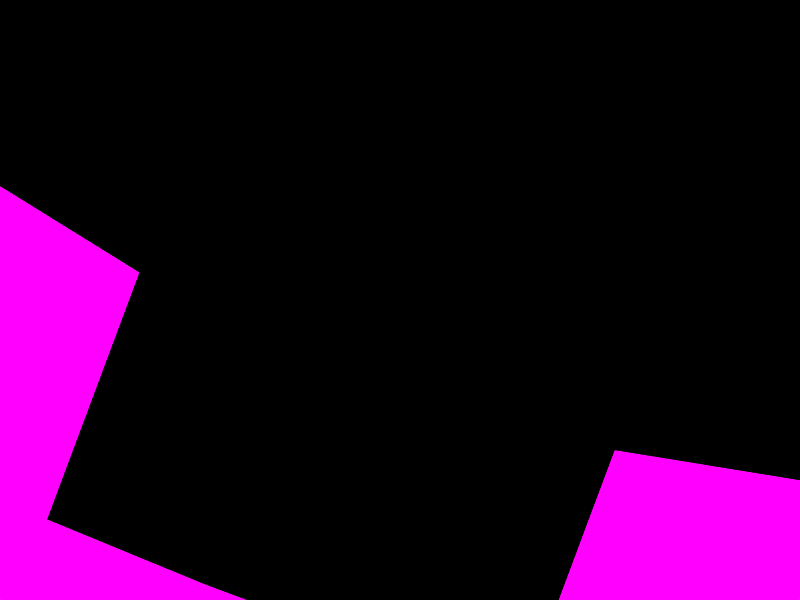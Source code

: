 # Source: FXTex_-_Orbism.blend  (saved by Blender 5.1.29; exported with 4.5.12 LTS)
import bpy
from mathutils import Matrix  # noqa: F401  (used for matrix-valued properties, if any)

bpy.ops.wm.read_factory_settings(use_empty=True)
scene = bpy.context.scene
scene.name = 'Scene'

# ---- collections
col_collection = bpy.data.collections.new('Collection'); scene.collection.children.link(col_collection)

# ---- images (referenced by path relative to the original .blend; pixels are not part of the script)
import os
ASSET_DIR = os.environ.get("B2B_ASSET_DIR", "")  # directory of the original .blend (textures are referenced by path, not embedded)
HERE = os.path.dirname(os.path.abspath(__file__))  # packed textures are extracted next to this script under _unpacked/

def load_image(name, relpath, width, height, colorspace="sRGB"):
    """Load a texture the original file referenced (path relative to the .blend, or extracted next to this script)."""
    p = next((c for c in (os.path.join(HERE, relpath), os.path.join(ASSET_DIR, relpath)) if relpath and os.path.exists(c)), "")
    if p:
        img = bpy.data.images.load(p, check_existing=True)
        img.name = name
    else:  # same state as the original file: an image datablock whose file is absent (Cycles renders it pink)
        img = bpy.data.images.new(name, width, height)
        img.source = "FILE"
        img.filepath = "//" + (relpath or name)
    img.colorspace_settings.name = colorspace
    return img
img_cobble_stone_png = load_image('cobble_stone.png', 'cobble_stone.png', 1024, 1024, 'sRGB')
img_acidaino_frame_02_png = load_image('acidaino_frame_02.png', 'acidaino_frame_02.png', 1024, 1024, 'sRGB')

# ---- materials (node trees are filled in below, after node groups)
mat_material_002 = bpy.data.materials.new('Material.002')
mat_material_003 = bpy.data.materials.new('Material.003')

# ---- material node trees
mat_material_002.use_nodes = True; mat_material_002.node_tree.nodes.clear()
_N = mat_material_002.node_tree.nodes; _L = mat_material_002.node_tree.links
n0 = _N.new('ShaderNodeOutputMaterial'); n0.name = 'Material Output'; n0.location = (200, 100)
n1 = _N.new('ShaderNodeTexImage'); n1.name = 'Image Texture'; n1.location = (-490, 80)
n1.image = img_cobble_stone_png
n1.interpolation = 'Closest'
n1.extension = 'MIRROR'
_L.new(n1.outputs[0], n0.inputs[0])
n0.is_active_output = True
mat_material_003.use_nodes = True; mat_material_003.node_tree.nodes.clear()
_N = mat_material_003.node_tree.nodes; _L = mat_material_003.node_tree.links
n0 = _N.new('ShaderNodeOutputMaterial'); n0.name = 'Material Output'; n0.location = (200, 100)
n1 = _N.new('ShaderNodeTexImage'); n1.name = 'Image Texture'; n1.location = (-490, 80)
n1.image = img_acidaino_frame_02_png
n1.interpolation = 'Closest'
n1.extension = 'MIRROR'
_L.new(n1.outputs[0], n0.inputs[0])
n0.is_active_output = True

# ---- world
world_world = bpy.data.worlds.new('World'); scene.world = world_world
world_world.use_nodes = True; world_world.node_tree.nodes.clear()
_N = world_world.node_tree.nodes; _L = world_world.node_tree.links
n0 = _N.new('ShaderNodeOutputWorld'); n0.name = 'World Output'; n0.location = (200, 100)
n1 = _N.new('ShaderNodeBackground'); n1.name = 'Background'; n1.location = (-200, 100)
n1.inputs[0].default_value = (0.05088, 0.05088, 0.05088, 1.0)
n1.inputs[1].default_value = 0.0
_L.new(n1.outputs[0], n0.inputs[0])
n0.is_active_output = True
world_world.color = (0.05088, 0.05088, 0.05088)
world_world.sun_shadow_jitter_overblur = 0.0

# ---- cameras
cam_camera = bpy.data.cameras.new('Camera')
cam_camera.clip_end = 100.0
cam_camera.lens = 4.0
cam_camera.ortho_scale = 7.314
cam_camera.panorama_type = 'EQUIRECTANGULAR'
cam_camera.fisheye_fov = 2.97
cam_camera.fisheye_lens = 13.41
cam_camera.latitude_min = -1.1
cam_camera.latitude_max = 1.1
cam_camera.longitude_min = -1.117
cam_camera.longitude_max = 1.1

# ---- lights
light_light = bpy.data.lights.new('Light', 'AREA')
light_light.energy = 1000.0
light_light.shadow_soft_size = 0.1
light_light.shape = 'RECTANGLE'
light_light.size = 2.01
light_light.size_y = 1.79

# ---- meshes
me_plane = bpy.data.meshes.new('Plane')
me_plane.from_pydata([(-1.0, -1.0, 0.0), (1.0, -1.0, 0.0), (-1.0, 1.0, 0.0), (1.0, 1.0, 0.0), (-0.7143, -1.0, 0.0), (-0.4286, -1.0, 0.0), (-0.1429, -1.0, 0.0), (0.1429, -1.0, 0.0), (0.4286, -1.0, 0.0), (0.7143, -1.0, 0.0), (0.7143, 1.0, 0.0), (0.4286, 1.0, 0.0), (0.1429, 1.0, 0.0), (-0.1429, 1.0, 0.0), (-0.4286, 1.0, 0.0), (-0.7143, 1.0, 0.0), (-1.0, 0.7778, 0.0), (-1.0, 0.5556, 0.0), (-1.0, 0.3333, 0.0), (-1.0, 0.1111, 0.0), (-1.0, -0.1111, 0.0), (-1.0, -0.3333, 0.0), (-1.0, -0.5556, 0.0), (-1.0, -0.7778, 0.0), (1.0, -0.7778, 0.0), (1.0, -0.5556, 0.0), (1.0, -0.3333, 0.0), (1.0, -0.1111, 0.0), (1.0, 0.1111, 0.0), (1.0, 0.3333, 0.0), (1.0, 0.5556, 0.0), (1.0, 0.7778, 0.0), (-0.7143, -0.7778, 0.0), (-0.7143, -0.5556, 0.0), (-0.7143, -0.3333, 0.0), (-0.7143, -0.1111, 0.0), (-0.7143, 0.1111, 0.2128), (-0.7143, 0.3333, 0.2128), (-0.7143, 0.5556, 0.2128), (-0.7143, 0.7778, 0.2128), (-0.4286, -0.7778, 0.0), (-0.4286, -0.5556, 0.0), (-0.4286, -0.3333, 0.0), (-0.4286, -0.1111, 0.0), (-0.4286, 0.1111, 0.2128), (-0.4286, 0.3333, 0.2128), (-0.4286, 0.5556, 0.2128), (-0.4286, 0.7778, 0.2128), (-0.1429, -0.565, 0.0), (-0.1429, -0.5556, 0.4255), (-0.1429, -0.3333, 0.4255), (-0.1429, 0.1111, 0.2128), (-0.1429, 0.3333, 0.2128), (-0.1429, 0.5556, 0.2128), (-0.1429, 0.7778, 0.2128), (0.1429, -0.565, 0.0), (0.1429, -0.5556, 0.4255), (0.1429, -0.3333, 0.4255), (0.1429, 0.1111, 0.2128), (0.1429, 0.3333, 0.2128), (0.1429, 0.5556, 0.2128), (0.1429, 0.7778, 0.2128), (0.4286, -0.7778, 0.0), (0.4286, -0.5556, 0.0), (0.4286, -0.3333, 0.0), (0.4286, -0.1111, 0.0), (0.4286, 0.1111, 0.2128), (0.4286, 0.3333, 0.2128), (0.4286, 0.5556, 0.2128), (0.4286, 0.7778, 0.2128), (0.7143, -0.7778, 0.0), (0.7143, -0.5556, 0.0), (0.7143, -0.3333, 0.0), (0.7143, -0.1111, 0.0), (0.7143, 0.1111, 0.2128), (0.7143, 0.3333, 0.2128), (0.7143, 0.5556, 0.2128), (0.7143, 0.7778, 0.2128), (-0.1429, -0.5622, 0.1277), (0.1429, -0.5622, 0.1277), (0.1429, -0.5863, 0.0004723), (-0.1429, -0.5863, 0.0004723), (0.4286, -0.5768, 0.0004723), (-0.4286, -0.5768, 0.0004723), (-0.1429, -0.5834, 0.1281), (0.1429, -0.5834, 0.1281), (-0.1429, -0.5589, 0.2766), (0.1429, -0.5589, 0.2766), (-0.1429, -0.9844, 0.2813), (-0.1429, -0.9811, 0.4303), (0.1429, -0.9844, 0.2813), (0.1429, -0.9811, 0.4303), (-1.0, 1.426, 0.0), (1.0, 1.426, 0.0), (0.7143, 1.426, 0.0), (0.4286, 1.426, 0.0), (0.1429, 1.426, 0.0), (-0.1429, 1.426, 0.0), (-0.4286, 1.426, 0.0), (-0.7143, 1.426, 0.0), (-1.426, -1.0, 0.0), (-1.426, 1.0, 0.0), (-1.426, 0.7778, 0.0), (-1.426, 0.5556, 0.0), (-1.426, 0.3333, 0.0), (-1.426, 0.1111, 0.0), (-1.426, -0.1111, 0.0), (-1.426, -0.3333, 0.0), (-1.426, -0.5556, 0.0), (-1.426, -0.7778, 0.0), (-1.426, 1.426, 0.0), (1.426, -1.0, 0.0), (1.426, 1.0, 0.0), (1.426, -0.7778, 0.0), (1.426, -0.5556, 0.0), (1.426, -0.3333, 0.0), (1.426, -0.1111, 0.0), (1.426, 0.1111, 0.0), (1.426, 0.3333, 0.0), (1.426, 0.5556, 0.0), (1.426, 0.7778, 0.0), (1.426, 1.426, 0.0), (-1.0, -1.426, 0.0), (1.0, -1.426, 0.0), (-0.7143, -1.426, 0.0), (-0.4286, -1.426, 0.0), (-0.1429, -1.426, 0.0), (0.1429, -1.426, 0.0), (0.4286, -1.426, 0.0), (0.7143, -1.426, 0.0), (-1.426, -1.426, 0.0), (1.426, -1.426, 0.0), (-0.1429, -0.3333, 0.4255), (-0.1429, 0.1111, 0.2128), (-0.4285, -0.1111, 3.836e-05), (-0.1429, -0.2712, 0.4255), (-0.1429, -0.2696, 0.3901), (-0.1429, -0.2075, 0.3901), (-0.1429, -0.2059, 0.3546), (-0.1429, -0.1438, 0.3546), (-0.1429, -0.1422, 0.3192), (-0.1429, -0.08004, 0.3192), (-0.1429, -0.07847, 0.2837), (-0.1429, -0.01632, 0.2837), (-0.1429, -0.01475, 0.2482), (-0.1429, 0.04739, 0.2482), (-0.1429, 0.04897, 0.2128), (0.1429, 0.1111, 0.2128), (0.1429, -0.3333, 0.4255), (0.4285, -0.1111, 3.836e-05), (0.1429, 0.04897, 0.2128), (0.1429, 0.04739, 0.2482), (0.1429, -0.01475, 0.2482), (0.1429, -0.01632, 0.2837), (0.1429, -0.07847, 0.2837), (0.1429, -0.08004, 0.3192), (0.1429, -0.1422, 0.3192), (0.1429, -0.1438, 0.3546), (0.1429, -0.2059, 0.3546), (0.1429, -0.2075, 0.3901), (0.1429, -0.2696, 0.3901), (0.1429, -0.2712, 0.4255)], [], [(31, 10, 77), (16, 15, 2), (39, 47, 14, 15), (47, 54, 13, 14), (54, 61, 12, 13), (61, 69, 11, 12), (69, 77, 10, 11), (8, 9, 70, 62), (62, 70, 71, 63), (63, 71, 72, 64), (64, 72, 73, 65), (65, 73, 74, 66), (66, 74, 75, 67), (67, 75, 76, 68), (68, 76, 77, 69), (7, 8, 62, 55), (79, 78, 84, 85), (56, 63, 64, 57), (58, 66, 67, 59), (59, 67, 68, 60), (60, 68, 69, 61), (6, 7, 55, 48), (56, 49, 89, 91), (49, 56, 57, 50), (51, 58, 59, 52), (52, 59, 60, 53), (53, 60, 61, 54), (5, 6, 48, 40), (48, 41, 40), (41, 49, 50, 42), (44, 51, 52, 45), (45, 52, 53, 46), (46, 53, 54, 47), (4, 5, 40, 32), (32, 40, 41, 33), (33, 41, 42, 34), (34, 42, 43, 35), (35, 43, 44, 36), (36, 44, 45, 37), (37, 45, 46, 38), (38, 46, 47, 39), (0, 4, 32, 23), (23, 32, 33, 22), (22, 33, 34, 21), (21, 34, 35, 20), (20, 35, 36), (19, 36, 37, 18), (18, 37, 38, 17), (17, 38, 39, 16), (9, 1, 24, 70), (70, 24, 25, 71), (71, 25, 26, 72), (72, 26, 27, 73), (73, 27, 74), (74, 28, 29, 75), (75, 29, 30, 76), (76, 30, 31, 77), (55, 62, 63), (48, 55, 80, 81), (78, 41, 83, 84), (79, 63, 56, 87), (41, 78, 86, 49), (80, 82, 85), (81, 84, 83), (81, 80, 85, 84), (55, 63, 82, 80), (63, 79, 85, 82), (41, 48, 81, 83), (78, 79, 87, 86), (88, 90, 91, 89), (49, 86, 88, 89), (86, 87, 90, 88), (87, 56, 91, 90), (16, 39, 15), (31, 3, 10), (10, 3, 93, 94), (15, 14, 98, 99), (13, 12, 96, 97), (11, 10, 94, 95), (14, 13, 97, 98), (2, 15, 99, 92), (12, 11, 95, 96), (18, 17, 103, 104), (22, 21, 107, 108), (2, 92, 110, 101), (19, 18, 104, 105), (16, 2, 101, 102), (23, 22, 108, 109), (20, 19, 105, 106), (17, 16, 102, 103), (21, 20, 106, 107), (0, 23, 109, 100), (25, 24, 113, 114), (29, 28, 117, 118), (26, 25, 114, 115), (93, 3, 112, 121), (30, 29, 118, 119), (3, 31, 120, 112), (27, 26, 115, 116), (24, 1, 111, 113), (31, 30, 119, 120), (28, 27, 116, 117), (1, 9, 129, 123), (8, 7, 127, 128), (5, 4, 124, 125), (0, 100, 130, 122), (111, 1, 123, 131), (9, 8, 128, 129), (6, 5, 125, 126), (7, 6, 126, 127), (4, 0, 122, 124), (65, 66, 58), (132, 135, 134), (135, 136, 134), (136, 137, 134), (137, 138, 134), (138, 139, 134), (139, 140, 134), (140, 141, 134), (141, 142, 134), (142, 143, 134), (143, 144, 134), (144, 145, 134), (145, 146, 134), (146, 133, 134), (147, 150, 149), (150, 151, 149), (151, 152, 149), (152, 153, 149), (153, 154, 149), (154, 155, 149), (155, 156, 149), (156, 157, 149), (157, 158, 149), (158, 159, 149), (159, 160, 149), (160, 161, 149), (161, 148, 149), (147, 133, 146, 150), (150, 146, 145, 151), (151, 145, 144, 152), (152, 144, 143, 153), (153, 143, 142, 154), (154, 142, 141, 155), (155, 141, 140, 156), (156, 140, 139, 157), (157, 139, 138, 158), (158, 138, 137, 159), (159, 137, 136, 160), (160, 136, 135, 161), (161, 135, 132, 148), (42, 50, 132, 134, 43), (50, 57, 148, 132), (43, 134, 133, 51, 44), (133, 147, 58, 51), (57, 64, 65, 149, 148), (65, 58, 147, 149), (74, 27, 28), (36, 19, 20)])
_uv = me_plane.uv_layers.new(name='UVMap')
_uv.uv.foreach_set('vector', [4.0, 3.111, 2.857, 4.0, 2.857, 3.111, -4.0, 3.111, -2.857, 4.0, -4.0, 4.0, -2.857, 3.111, -1.714, 3.111, -1.714, 4.0, -2.857, 4.0, -1.714, 3.111, -0.5714, 3.111, -0.5714, 4.0, -1.714, 4.0, -0.5714, 3.111, 0.5714, 3.111, 0.5714, 4.0, -0.5714, 4.0, 0.5714, 3.111, 1.714, 3.111, 1.714, 4.0, 0.5714, 4.0, 1.714, 3.111, 2.857, 3.111, 2.857, 4.0, 1.714, 4.0, 1.714, -4.0, 2.857, -4.0, 2.857, -3.111, 1.714, -3.111, 1.714, -3.111, 2.857, -3.111, 2.857, -2.222, 1.714, -2.222, 1.714, -2.222, 2.857, -2.222, 2.857, -1.333, 1.714, -1.333, 1.714, -1.333, 2.857, -1.333, 2.857, -0.4444, 1.714, -0.4444, 1.714, -0.4444, 2.857, -0.4444, 2.857, 0.4444, 1.714, 0.4444, 1.714, 0.4444, 2.857, 0.4444, 2.857, 1.333, 1.714, 1.333, 1.714, 1.333, 2.857, 1.333, 2.857, 2.222, 1.714, 2.222, 1.714, 2.222, 2.857, 2.222, 2.857, 3.111, 1.714, 3.111, 0.5714, -4.0, 1.714, -4.0, 1.714, -3.111, 0.5714, -2.26, 0.5714, -2.249, -0.5714, -2.249, -0.5714, -2.334, 0.5714, -2.334, -2.222, 1.702, -2.222, 0.0, -1.333, 0.0, -1.333, 1.702, 0.5714, 0.4444, 1.714, 0.4444, 1.714, 1.333, 0.5714, 1.333, 0.5714, 1.333, 1.714, 1.333, 1.714, 2.222, 0.5714, 2.222, 0.5714, 2.222, 1.714, 2.222, 1.714, 3.111, 0.5714, 3.111, -0.5714, -4.0, 0.5714, -4.0, 0.5714, -2.26, -0.5714, -2.26, 0.5714, -2.222, -0.5714, -2.222, -0.5714, -3.924, 0.5714, -3.924, -0.5714, -2.222, 0.5714, -2.222, 0.5714, -1.333, -0.5714, -1.333, -0.5714, 0.4444, 0.5714, 0.4444, 0.5714, 1.333, -0.5714, 1.333, -0.5714, 1.333, 0.5714, 1.333, 0.5714, 2.222, -0.5714, 2.222, -0.5714, 2.222, 0.5714, 2.222, 0.5714, 3.111, -0.5714, 3.111, -1.714, -4.0, -0.5714, -4.0, -0.5714, -2.26, -1.714, -3.111, -0.5714, -2.26, -1.714, -2.222, -1.714, -3.111, 2.222, 0.0, 2.222, 1.702, 1.333, 1.702, 1.333, 0.0, -1.714, 0.4444, -0.5714, 0.4444, -0.5714, 1.333, -1.714, 1.333, -1.714, 1.333, -0.5714, 1.333, -0.5714, 2.222, -1.714, 2.222, -1.714, 2.222, -0.5714, 2.222, -0.5714, 3.111, -1.714, 3.111, -2.857, -4.0, -1.714, -4.0, -1.714, -3.111, -2.857, -3.111, -2.857, -3.111, -1.714, -3.111, -1.714, -2.222, -2.857, -2.222, -2.857, -2.222, -1.714, -2.222, -1.714, -1.333, -2.857, -1.333, -2.857, -1.333, -1.714, -1.333, -1.714, -0.4444, -2.857, -0.4444, -2.857, -0.4444, -1.714, -0.4444, -1.714, 0.4444, -2.857, 0.4444, -2.857, 0.4444, -1.714, 0.4444, -1.714, 1.333, -2.857, 1.333, -2.857, 1.333, -1.714, 1.333, -1.714, 2.222, -2.857, 2.222, -2.857, 2.222, -1.714, 2.222, -1.714, 3.111, -2.857, 3.111, -4.0, -4.0, -2.857, -4.0, -2.857, -3.111, -4.0, -3.111, -4.0, -3.111, -2.857, -3.111, -2.857, -2.222, -4.0, -2.222, -4.0, -2.222, -2.857, -2.222, -2.857, -1.333, -4.0, -1.333, -4.0, -1.333, -2.857, -1.333, -2.857, -0.4444, -4.0, -0.4444, -4.0, -0.4444, -2.857, -0.4444, -2.857, 0.4444, -4.0, 0.4444, -2.857, 0.4444, -2.857, 1.333, -4.0, 1.333, -4.0, 1.333, -2.857, 1.333, -2.857, 2.222, -4.0, 2.222, -4.0, 2.222, -2.857, 2.222, -2.857, 3.111, -4.0, 3.111, 2.857, -4.0, 4.0, -4.0, 4.0, -3.111, 2.857, -3.111, 2.857, -3.111, 4.0, -3.111, 4.0, -2.222, 2.857, -2.222, 2.857, -2.222, 4.0, -2.222, 4.0, -1.333, 2.857, -1.333, 2.857, -1.333, 4.0, -1.333, 4.0, -0.4444, 2.857, -0.4444, 2.857, -0.4444, 4.0, -0.4444, 2.857, 0.4444, 2.857, 0.4444, 4.0, 0.4444, 4.0, 1.333, 2.857, 1.333, 2.857, 1.333, 4.0, 1.333, 4.0, 2.222, 2.857, 2.222, 2.857, 2.222, 4.0, 2.222, 4.0, 3.111, 2.857, 3.111, 0.5714, -2.26, 1.714, -3.111, 1.714, -2.222, 0.5714, -2.26, -0.5714, -2.26, -0.5714, -2.345, 0.5714, -2.345, -0.5714, -2.249, -1.714, -2.222, -1.714, -2.307, -0.5714, -2.334, 0.5714, 0.5107, 1.714, 0.0, 0.5714, 1.702, 0.5714, 1.106, -1.714, 0.0, -0.5714, 0.5107, -0.5714, 1.106, -0.5714, 1.702, 0.5714, 0.001889, 1.714, 0.001889, 0.5714, 0.5125, -0.5714, 0.001889, -0.5714, 0.5125, -1.714, 0.001889, -0.5714, 0.001889, 0.5714, 0.001889, 0.5714, 0.5125, -0.5714, 0.5125, -0.5714, -2.26, -1.714, -2.222, -1.714, -2.307, -0.5714, -2.345, 1.714, -2.222, 0.5714, -2.249, 0.5714, -2.334, 1.714, -2.307, 1.714, -2.222, 0.5714, -2.26, 0.5714, -2.345, 1.714, -2.307, -0.5714, 0.5107, 0.5714, 0.5107, 0.5714, 1.106, -0.5714, 1.106, -0.5714, 1.125, 0.5714, 1.125, 0.5714, 1.721, -0.5714, 1.721, 2.222, 1.702, 2.235, 1.106, 3.937, 1.125, 3.924, 1.721, 0.5714, -2.235, -0.5714, -2.235, -0.5714, -3.937, 0.5714, -3.937, -2.235, 1.106, -2.222, 1.702, -3.924, 1.721, -3.937, 1.125, -4.0, 3.111, -2.857, 3.111, -2.857, 4.0, 4.0, 3.111, 4.0, 4.0, 2.857, 4.0, 2.857, 4.0, 4.0, 4.0, 4.0, 5.702, 2.857, 5.702, -2.857, 4.0, -1.714, 4.0, -1.714, 5.702, -2.857, 5.702, -0.5714, 4.0, 0.5714, 4.0, 0.5714, 5.702, -0.5714, 5.702, 1.714, 4.0, 2.857, 4.0, 2.857, 5.702, 1.714, 5.702, -1.714, 4.0, -0.5714, 4.0, -0.5714, 5.702, -1.714, 5.702, -4.0, 4.0, -2.857, 4.0, -2.857, 5.702, -4.0, 5.702, 0.5714, 4.0, 1.714, 4.0, 1.714, 5.702, 0.5714, 5.702, -4.0, 1.333, -4.0, 2.222, -5.702, 2.222, -5.702, 1.333, -4.0, -2.222, -4.0, -1.333, -5.702, -1.333, -5.702, -2.222, -4.0, 4.0, -4.0, 5.702, -5.702, 5.702, -5.702, 4.0, -4.0, 0.4444, -4.0, 1.333, -5.702, 1.333, -5.702, 0.4444, -4.0, 3.111, -4.0, 4.0, -5.702, 4.0, -5.702, 3.111, -4.0, -3.111, -4.0, -2.222, -5.702, -2.222, -5.702, -3.111, -4.0, -0.4444, -4.0, 0.4444, -5.702, 0.4444, -5.702, -0.4444, -4.0, 2.222, -4.0, 3.111, -5.702, 3.111, -5.702, 2.222, -4.0, -1.333, -4.0, -0.4444, -5.702, -0.4444, -5.702, -1.333, -4.0, -4.0, -4.0, -3.111, -5.702, -3.111, -5.702, -4.0, 4.0, -2.222, 4.0, -3.111, 5.702, -3.111, 5.702, -2.222, 4.0, 1.333, 4.0, 0.4444, 5.702, 0.4444, 5.702, 1.333, 4.0, -1.333, 4.0, -2.222, 5.702, -2.222, 5.702, -1.333, 4.0, 5.702, 4.0, 4.0, 5.702, 4.0, 5.702, 5.702, 4.0, 2.222, 4.0, 1.333, 5.702, 1.333, 5.702, 2.222, 4.0, 4.0, 4.0, 3.111, 5.702, 3.111, 5.702, 4.0, 4.0, -0.4444, 4.0, -1.333, 5.702, -1.333, 5.702, -0.4444, 4.0, -3.111, 4.0, -4.0, 5.702, -4.0, 5.702, -3.111, 4.0, 3.111, 4.0, 2.222, 5.702, 2.222, 5.702, 3.111, 4.0, 0.4444, 4.0, -0.4444, 5.702, -0.4444, 5.702, 0.4444, 4.0, -4.0, 2.857, -4.0, 2.857, -5.702, 4.0, -5.702, 1.714, -4.0, 0.5714, -4.0, 0.5714, -5.702, 1.714, -5.702, -1.714, -4.0, -2.857, -4.0, -2.857, -5.702, -1.714, -5.702, -4.0, -4.0, -5.702, -4.0, -5.702, -5.702, -4.0, -5.702, 5.702, -4.0, 4.0, -4.0, 4.0, -5.702, 5.702, -5.702, 2.857, -4.0, 1.714, -4.0, 1.714, -5.702, 2.857, -5.702, -0.5714, -4.0, -1.714, -4.0, -1.714, -5.702, -0.5714, -5.702, 0.5714, -4.0, -0.5714, -4.0, -0.5714, -5.702, 0.5714, -5.702, -2.857, -4.0, -4.0, -4.0, -4.0, -5.702, -2.857, -5.702, 1.714, -0.4444, 1.714, 0.4444, 0.5714, 0.4444, 1.333, 1.702, 1.085, 1.702, 0.4444, 0.0001534, 0.5714, 1.702, 0.5714, 1.56, 1.714, 0.0001534, 1.078, 1.56, 0.8299, 1.56, 0.4444, 0.0001534, 0.5714, 1.56, 0.5714, 1.418, 1.714, 0.0001534, 0.8236, 1.418, 0.575, 1.418, 0.4444, 0.0001534, 0.5714, 1.418, 0.5714, 1.277, 1.714, 0.0001534, 0.5687, 1.277, 0.3202, 1.277, 0.4444, 0.0001534, 0.5714, 1.277, 0.5714, 1.135, 1.714, 0.0001534, -0.5714, -0.3139, -0.5714, -0.06529, -1.714, -0.4444, 0.5714, 1.135, 0.5714, 0.9929, 1.714, 0.0001534, -0.5714, -0.05899, -0.5714, 0.1896, -1.714, -0.4444, 0.5714, 0.9929, 0.5714, 0.8511, 1.714, 0.0001534, -0.5714, 0.1959, -0.5714, 0.4444, -1.714, -0.4444, 0.5714, 0.4444, 0.5714, 0.1959, 1.714, -0.4444, -0.5714, 0.8511, -0.5714, 0.9929, -1.714, 0.0001534, 0.5714, 0.1896, 0.5714, -0.05899, 1.714, -0.4444, -0.5714, 0.9929, -0.5714, 1.135, -1.714, 0.0001534, 0.5714, -0.06529, 0.5714, -0.3139, 1.714, -0.4444, -0.5714, 1.135, -0.5714, 1.277, -1.714, 0.0001534, -0.3202, 1.277, -0.5687, 1.277, -0.4444, 0.0001534, -0.5714, 1.277, -0.5714, 1.418, -1.714, 0.0001534, -0.575, 1.418, -0.8236, 1.418, -0.4444, 0.0001534, -0.5714, 1.418, -0.5714, 1.56, -1.714, 0.0001534, -0.8299, 1.56, -1.078, 1.56, -0.4444, 0.0001534, -0.5714, 1.56, -0.5714, 1.702, -1.714, 0.0001534, -1.085, 1.702, -1.333, 1.702, -0.4444, 0.0001534, 0.5714, 0.4444, -0.5714, 0.4444, -0.5714, 0.1959, 0.5714, 0.1959, -0.5714, 0.8511, 0.5714, 0.8511, 0.5714, 0.9929, -0.5714, 0.9929, 0.5714, 0.1896, -0.5714, 0.1896, -0.5714, -0.05899, 0.5714, -0.05899, -0.5714, 0.9929, 0.5714, 0.9929, 0.5714, 1.135, -0.5714, 1.135, 0.5714, -0.06529, -0.5714, -0.06529, -0.5714, -0.3139, 0.5714, -0.3139, -0.5714, 1.135, 0.5714, 1.135, 0.5714, 1.277, -0.5714, 1.277, 0.5714, -0.3202, -0.5714, -0.3202, -0.5714, -0.5687, 0.5714, -0.5687, -0.5714, 1.277, 0.5714, 1.277, 0.5714, 1.418, -0.5714, 1.418, 0.5714, -0.575, -0.5714, -0.575, -0.5714, -0.8236, 0.5714, -0.8236, -0.5714, 1.418, 0.5714, 1.418, 0.5714, 1.56, -0.5714, 1.56, 0.5714, -0.8299, -0.5714, -0.8299, -0.5714, -1.078, 0.5714, -1.078, -0.5714, 1.56, 0.5714, 1.56, 0.5714, 1.702, -0.5714, 1.702, 0.5714, -1.085, -0.5714, -1.085, -0.5714, -1.333, 0.5714, -1.333, 1.333, 0.0, 1.333, 1.702, 1.333, 1.702, 0.4444, 0.0001534, 0.4444, 0.0, -1.333, 1.702, -1.333, 1.702, -1.333, 1.702, -1.333, 1.702, -1.714, -0.4444, -1.714, -0.4444, -0.5714, 0.4444, -0.5714, 0.4444, -1.714, 0.4444, 0.4444, 0.8511, 0.4444, 0.8511, 0.4444, 0.8511, 0.4444, 0.8511, -1.333, 1.702, -1.333, 0.0, -0.4444, 0.0, -0.4444, 0.0001534, -1.333, 1.702, -1.714, 0.0, -0.5714, 0.8511, -0.5714, 0.8511, -1.714, 0.0001534, 2.857, 0.4444, 4.0, -0.4444, 4.0, 0.4444, -2.857, 0.4444, -4.0, 0.4444, -4.0, -0.4444])
me_plane.materials.append(mat_material_002)
me_plane.update()
me_plane_001 = bpy.data.meshes.new('Plane.001')
me_plane_001.from_pydata([(-0.1429, -0.5556, 0.6383), (-0.1429, -0.3333, 0.6383), (-0.1429, 0.1111, 0.4255), (0.1429, -0.5556, 0.6383), (0.1429, -0.3333, 0.6383), (0.1429, 0.1111, 0.4255), (-0.1429, -0.9811, 0.643), (0.1429, -0.9811, 0.643), (-0.1429, -0.2712, 0.6383), (-0.1429, -0.2696, 0.6029), (-0.1429, -0.2075, 0.6029), (-0.1429, -0.2059, 0.5674), (-0.1429, -0.1438, 0.5674), (-0.1429, -0.1422, 0.5319), (-0.1429, -0.08004, 0.5319), (-0.1429, -0.07847, 0.4965), (-0.1429, -0.01632, 0.4965), (-0.1429, -0.01475, 0.461), (-0.1429, 0.04739, 0.461), (-0.1429, 0.04897, 0.4255), (0.1429, 0.04897, 0.4255), (0.1429, 0.04739, 0.461), (0.1429, -0.01475, 0.461), (0.1429, -0.01632, 0.4965), (0.1429, -0.07847, 0.4965), (0.1429, -0.08004, 0.5319), (0.1429, -0.1422, 0.5319), (0.1429, -0.1438, 0.5674), (0.1429, -0.2059, 0.5674), (0.1429, -0.2075, 0.6029), (0.1429, -0.2696, 0.6029), (0.1429, -0.2712, 0.6383), (-0.1429, -0.5556, 0.8511), (-0.1429, -0.3333, 0.8511), (-0.1429, 0.1111, 0.6383), (0.1429, -0.5556, 0.8511), (0.1429, -0.3333, 0.8511), (0.1429, 0.1111, 0.6383), (-0.1429, -0.9811, 0.8558), (0.1429, -0.9811, 0.8558), (-0.1429, -0.2712, 0.8511), (-0.1429, -0.2696, 0.8156), (-0.1429, -0.2075, 0.8156), (-0.1429, -0.2059, 0.7802), (-0.1429, -0.1438, 0.7802), (-0.1429, -0.1422, 0.7447), (-0.1429, -0.08004, 0.7447), (-0.1429, -0.07847, 0.7092), (-0.1429, -0.01632, 0.7092), (-0.1429, -0.01475, 0.6738), (-0.1429, 0.04739, 0.6738), (-0.1429, 0.04897, 0.6383), (0.1429, 0.04897, 0.6383), (0.1429, 0.04739, 0.6738), (0.1429, -0.01475, 0.6738), (0.1429, -0.01632, 0.7092), (0.1429, -0.07847, 0.7092), (0.1429, -0.08004, 0.7447), (0.1429, -0.1422, 0.7447), (0.1429, -0.1438, 0.7802), (0.1429, -0.2059, 0.7802), (0.1429, -0.2075, 0.8156), (0.1429, -0.2696, 0.8156), (0.1429, -0.2712, 0.8511), (0.7077, 0.1111, 0.4255), (0.7077, 0.1111, 0.6383), (0.7077, 0.7699, 0.4255), (0.7077, 0.7699, 0.6383), (-0.7018, 0.7699, 0.4255), (-0.7018, 0.7699, 0.6383), (-0.7018, 0.116, 0.4255), (-0.7018, 0.116, 0.6383), (-0.5452, 0.7699, 0.6383), (-0.3886, 0.7699, 0.6383), (-0.232, 0.7699, 0.6383), (-0.07536, 0.7699, 0.6383), (0.08125, 0.7699, 0.6383), (0.2379, 0.7699, 0.6383), (0.3945, 0.7699, 0.6383), (0.5511, 0.7699, 0.6383), (0.5511, 0.7699, 0.4255), (0.3945, 0.7699, 0.4255), (0.2379, 0.7699, 0.4255), (0.08125, 0.7699, 0.4255), (-0.07536, 0.7699, 0.4255), (-0.232, 0.7699, 0.4255), (-0.3886, 0.7699, 0.4255), (-0.5452, 0.7699, 0.4255), (-0.7018, 0.2468, 0.6383), (-0.7018, 0.3775, 0.6383), (-0.7018, 0.5083, 0.6383), (-0.7018, 0.6391, 0.6383), (-0.7018, 0.6391, 0.4255), (-0.7018, 0.5083, 0.4255), (-0.7018, 0.3775, 0.4255), (-0.7018, 0.2468, 0.4255), (0.7077, 0.6381, 0.6383), (0.7077, 0.5064, 0.6383), (0.7077, 0.3746, 0.6383), (0.7077, 0.2429, 0.6383), (0.7077, 0.2429, 0.4255), (0.7077, 0.3746, 0.4255), (0.7077, 0.5064, 0.4255), (0.7077, 0.6381, 0.4255), (0.5665, 0.1111, 0.6383), (0.4253, 0.1111, 0.6383), (0.2841, 0.1111, 0.6383), (0.2841, 0.1111, 0.4255), (0.4253, 0.1111, 0.4255), (0.5665, 0.1111, 0.4255), (-0.2826, 0.1123, 0.6383), (-0.4223, 0.1135, 0.6383), (-0.5621, 0.1148, 0.6383), (-0.2826, 0.1123, 0.4255), (-0.4223, 0.1135, 0.4255), (-0.5621, 0.1148, 0.4255)], [], [(25, 24, 56, 57), (13, 12, 44, 45), (26, 25, 57, 58), (14, 13, 45, 46), (27, 26, 58, 59), (15, 14, 46, 47), (28, 27, 59, 60), (16, 15, 47, 48), (29, 28, 60, 61), (17, 16, 48, 49), (1, 0, 32, 33), (30, 29, 61, 62), (18, 17, 49, 50), (4, 3, 35, 36), (31, 30, 62, 63), (19, 18, 50, 51), (6, 0, 32, 38), (4, 31, 63, 36), (2, 19, 51, 34), (3, 7, 39, 35), (20, 5, 37, 52), (8, 1, 33, 40), (21, 20, 52, 53), (9, 8, 40, 41), (22, 21, 53, 54), (10, 9, 41, 42), (23, 22, 54, 55), (11, 10, 42, 43), (24, 23, 55, 56), (12, 11, 43, 44), (104, 109, 64, 65), (96, 103, 66, 67), (72, 87, 68, 69), (88, 95, 70, 71), (115, 112, 71, 70), (67, 66, 80, 79), (79, 80, 81, 78), (78, 81, 82, 77), (77, 82, 83, 76), (76, 83, 84, 75), (75, 84, 85, 74), (74, 85, 86, 73), (73, 86, 87, 72), (69, 68, 92, 91), (91, 92, 93, 90), (90, 93, 94, 89), (89, 94, 95, 88), (65, 64, 100, 99), (99, 100, 101, 98), (98, 101, 102, 97), (97, 102, 103, 96), (37, 5, 107, 106), (106, 107, 108, 105), (105, 108, 109, 104), (2, 34, 110, 113), (113, 110, 111, 114), (114, 111, 112, 115)])
_uv = me_plane_001.uv_layers.new(name='UVMap')
_uv.uv.foreach_set('vector', [0.0, 0.0, 1.0, 0.0, 1.0, 1.0, 0.0, 1.0, 0.0, 0.0, 1.0, 0.0, 1.0, 1.0, 0.0, 1.0, 0.0, 0.0, 1.0, 0.0, 1.0, 1.0, 0.0, 1.0, 0.0, 0.0, 1.0, 0.0, 1.0, 1.0, 0.0, 1.0, 0.0, 0.0, 1.0, 0.0, 1.0, 1.0, 0.0, 1.0, 0.0, 0.0, 1.0, 0.0, 1.0, 1.0, 0.0, 1.0, 0.0, 0.0, 1.0, 0.0, 1.0, 1.0, 0.0, 1.0, 0.0, 0.0, 1.0, 0.0, 1.0, 1.0, 0.0, 1.0, 0.0, 0.0, 1.0, 0.0, 1.0, 1.0, 0.0, 1.0, 0.0, 0.0, 1.0, 0.0, 1.0, 1.0, 0.0, 1.0, 0.0, 0.0, 1.0, 0.0, 1.0, 1.0, 0.0, 1.0, 0.0, 0.0, 1.0, 0.0, 1.0, 1.0, 0.0, 1.0, 0.0, 0.0, 1.0, 0.0, 1.0, 1.0, 0.0, 1.0, 0.0, 0.0, 1.0, 0.0, 1.0, 1.0, 0.0, 1.0, 0.0, 0.0, 1.0, 0.0, 1.0, 1.0, 0.0, 1.0, 0.0, 0.0, 1.0, 0.0, 1.0, 1.0, 0.0, 1.0, 0.0, 0.0, 1.0, 0.0, 1.0, 1.0, 0.0, 1.0, 0.0, 0.0, 1.0, 0.0, 1.0, 1.0, 0.0, 1.0, 0.0, 0.0, 1.0, 0.0, 1.0, 1.0, 0.0, 1.0, 0.0, 0.0, 1.0, 0.0, 1.0, 1.0, 0.0, 1.0, 0.0, 0.0, 1.0, 0.0, 1.0, 1.0, 0.0, 1.0, 0.0, 0.0, 1.0, 0.0, 1.0, 1.0, 0.0, 1.0, 0.0, 0.0, 1.0, 0.0, 1.0, 1.0, 0.0, 1.0, 0.0, 0.0, 1.0, 0.0, 1.0, 1.0, 0.0, 1.0, 0.0, 0.0, 1.0, 0.0, 1.0, 1.0, 0.0, 1.0, 0.0, 0.0, 1.0, 0.0, 1.0, 1.0, 0.0, 1.0, 0.0, 0.0, 1.0, 0.0, 1.0, 1.0, 0.0, 1.0, 0.0, 0.0, 1.0, 0.0, 1.0, 1.0, 0.0, 1.0, 0.0, 0.0, 1.0, 0.0, 1.0, 1.0, 0.0, 1.0, 0.0, 0.0, 1.0, 0.0, 1.0, 1.0, 0.0, 1.0, 0.0, 0.0, 1.0, 0.0, 1.0, 1.0, 0.0, 1.0, 0.0, 0.0, 1.0, 0.0, 1.0, 1.0, 0.0, 1.0, 0.0, 0.0, 1.0, 0.0, 1.0, 1.0, 0.0, 1.0, 0.0, 0.0, 1.0, 0.0, 1.0, 1.0, 0.0, 1.0, 0.0, 0.0, 1.0, 0.0, 1.0, 1.0, 0.0, 1.0, 0.0, 0.0, 1.0, 0.0, 1.0, 1.0, 0.0, 1.0, 0.0, 0.0, 1.0, 0.0, 1.0, 1.0, 0.0, 1.0, 0.0, 0.0, 1.0, 0.0, 1.0, 1.0, 0.0, 1.0, 0.0, 0.0, 1.0, 0.0, 1.0, 1.0, 0.0, 1.0, 0.0, 0.0, 1.0, 0.0, 1.0, 1.0, 0.0, 1.0, 0.0, 0.0, 1.0, 0.0, 1.0, 1.0, 0.0, 1.0, 0.0, 0.0, 1.0, 0.0, 1.0, 1.0, 0.0, 1.0, 0.0, 0.0, 1.0, 0.0, 1.0, 1.0, 0.0, 1.0, 0.0, 0.0, 1.0, 0.0, 1.0, 1.0, 0.0, 1.0, 0.0, 0.0, 1.0, 0.0, 1.0, 1.0, 0.0, 1.0, 0.0, 0.0, 1.0, 0.0, 1.0, 1.0, 0.0, 1.0, 0.0, 0.0, 1.0, 0.0, 1.0, 1.0, 0.0, 1.0, 0.0, 0.0, 1.0, 0.0, 1.0, 1.0, 0.0, 1.0, 0.0, 0.0, 1.0, 0.0, 1.0, 1.0, 0.0, 1.0, 0.0, 0.0, 1.0, 0.0, 1.0, 1.0, 0.0, 1.0, 0.0, 0.0, 1.0, 0.0, 1.0, 1.0, 0.0, 1.0, 0.0, 0.0, 1.0, 0.0, 1.0, 1.0, 0.0, 1.0, 0.0, 0.0, 1.0, 0.0, 1.0, 1.0, 0.0, 1.0, 0.0, 0.0, 1.0, 0.0, 1.0, 1.0, 0.0, 1.0, 0.0, 0.0, 1.0, 0.0, 1.0, 1.0, 0.0, 1.0, 0.0, 0.0, 1.0, 0.0, 1.0, 1.0, 0.0, 1.0, 0.0, 0.0, 1.0, 0.0, 1.0, 1.0, 0.0, 1.0])
me_plane_001.materials.append(mat_material_003)
me_plane_001.update()

# ---- objects
ob_light = bpy.data.objects.new('Light', light_light)
ob_camera = bpy.data.objects.new('Camera', cam_camera)
ob_plane = bpy.data.objects.new('Plane', me_plane)
ob_plane_001 = bpy.data.objects.new('Plane.001', me_plane_001)

# ---- transforms, parenting, visibility, modifiers, constraints
ob_light.location = (0.0, -26.0, 0.0)
ob_light.rotation_euler = (1.571, -0.0, 0.0)
ob_light.lock_rotations_4d = False
ob_light.empty_display_type = 'ARROWS'
ob_light.color = (0.0, 0.0, 0.0, 0.0)
ob_light.lineart.crease_threshold = 0.0
ob_camera.location = (0.0, 0.0, 0.7043)
ob_camera.rotation_euler = (0.0, -0.0, 6.641)
ob_camera.lock_rotations_4d = False
ob_camera.empty_display_type = 'ARROWS'
ob_camera.color = (0.0, 0.0, 0.0, 0.0)
ob_camera.display_type = 'WIRE'
ob_camera.lineart.crease_threshold = 0.0
ob_plane.location = (0.0, 0.0, 0.0)
ob_plane.scale = (4.7, 4.7, 4.7)
ob_plane_001.location = (0.0, 0.0, -1.0)
ob_plane_001.scale = (4.7, 4.7, 4.7)

# ---- collection membership
col_collection.objects.link(ob_light)
col_collection.objects.link(ob_camera)
col_collection.objects.link(ob_plane)
col_collection.objects.link(ob_plane_001)

# ---- scene / render settings (as saved in the file)
scene.camera = ob_camera
scene.frame_start = 1; scene.frame_end = 250; scene.frame_set(78)
scene.render.engine = 'BLENDER_EEVEE_NEXT'
scene.render.resolution_x = 640
scene.render.resolution_y = 480
scene.render.film_transparent = True
scene.render.bake_bias = 0.0
scene.render.bake_samples = 0
scene.cycles.use_denoising = False
scene.cycles.samples = 32
scene.cycles.sampling_pattern = 'TABULATED_SOBOL'
scene.eevee.use_taa_reprojection = False
scene.eevee.use_volume_custom_range = False
scene.eevee.use_raytracing = True
scene.view_settings.view_transform = 'Raw'
scene.view_settings.exposure = 1.975
scene.view_settings.gamma = 1.278
bpy.context.view_layer.update()
